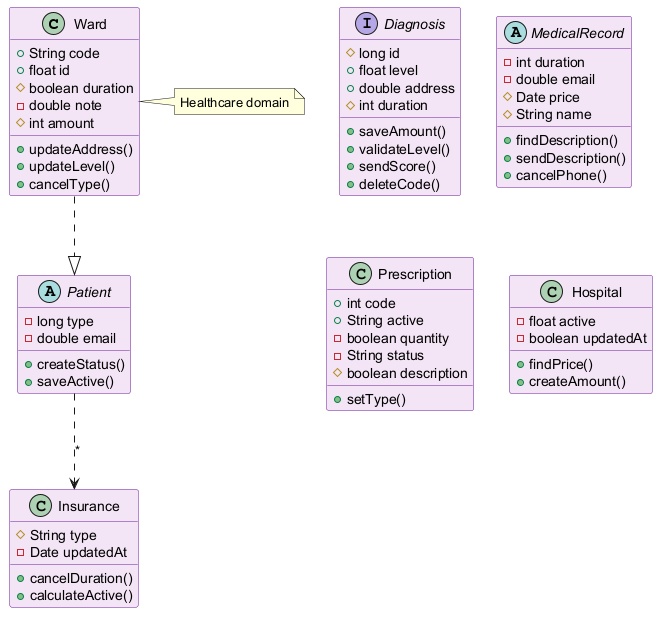

The diagram above was rendered by PlantUML. Its source (embedded in the PNG):
@startuml
skinparam backgroundColor #FFFFFF
skinparam classBackgroundColor #F3E5F5
skinparam classBorderColor #6A1B9A
class Ward {
  +String code
  +float id
  #boolean duration
  -double note
  #int amount
  +updateAddress()
  +updateLevel()
  +cancelType()
}
interface Diagnosis {
  #long id
  +float level
  +double address
  #int duration
  +saveAmount()
  +validateLevel()
  +sendScore()
  +deleteCode()
}
abstract class Patient {
  -long type
  -double email
  +createStatus()
  +saveActive()
}
abstract class MedicalRecord {
  -int duration
  -double email
  #Date price
  #String name
  +findDescription()
  +sendDescription()
  +cancelPhone()
}
class Insurance {
  #String type
  -Date updatedAt
  +cancelDuration()
  +calculateActive()
}
class Prescription {
  +int code
  +String active
  -boolean quantity
  -String status
  #boolean description
  +setType()
}
class Hospital {
  -float active
  -boolean updatedAt
  +findPrice()
  +createAmount()
}
Patient ..> Insurance : "*"
Ward ..|> Patient
note right of Ward : Healthcare domain
@enduml